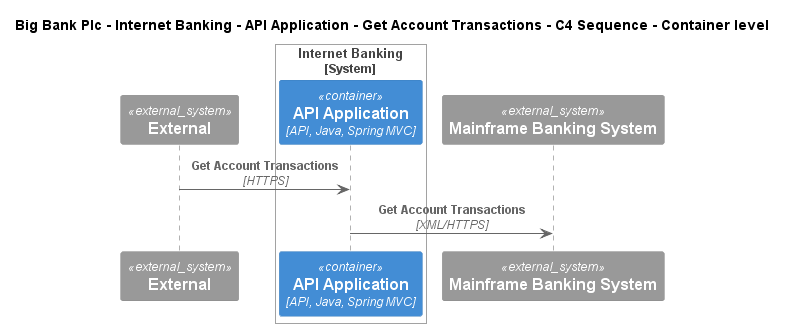

The diagram above was rendered by PlantUML. Its source (embedded in the PNG):
@startuml
!include ..\..\..\..\..\..\..\.c4s\C4_Sequence.puml
SHOW_FOOT_BOXES()

title Big Bank Plc - Internet Banking - API Application - Get Account Transactions - C4 Sequence - Container level

System_Ext(C4InterFlow.SoftwareSystems.ExternalSystem, "External", "")

System_Boundary(BigBankPlc.SoftwareSystems.InternetBanking, "Internet Banking")
    Container(BigBankPlc.SoftwareSystems.InternetBanking.Containers.APIApplication, "API Application", "API, Java, Spring MVC", "Provides Internet banking functionality via API")
Boundary_End()
System_Ext(BigBankPlc.SoftwareSystems.MainframeBankingSystem, "Mainframe Banking System", "Stores all of the core banking information about customers, accounts, transactions, etc.")

Rel(C4InterFlow.SoftwareSystems.ExternalSystem, BigBankPlc.SoftwareSystems.InternetBanking.Containers.APIApplication, "Get Account Transactions", "HTTPS")
Rel(BigBankPlc.SoftwareSystems.InternetBanking.Containers.APIApplication, BigBankPlc.SoftwareSystems.MainframeBankingSystem, "Get Account Transactions", "XML/HTTPS")


@enduml